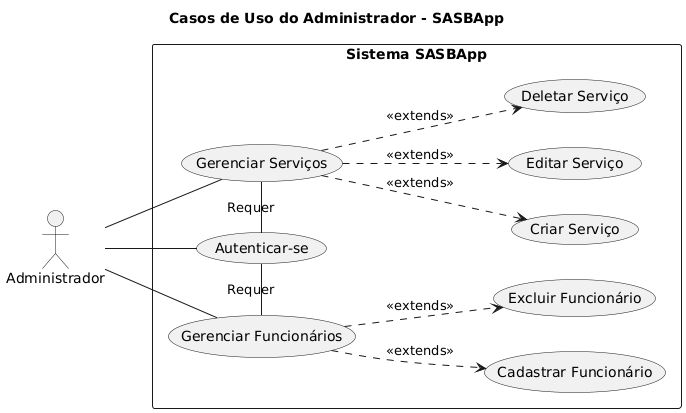

The diagram above was rendered by PlantUML. Its source (embedded in the PNG):
@startuml
title Casos de Uso do Administrador - SASBApp

left to right direction

actor Administrador

rectangle "Sistema SASBApp" {
  Administrador -- (Autenticar-se)

  Administrador -- (Gerenciar Serviços)
  (Gerenciar Serviços) ..> (Criar Serviço) : <<extends>>
  (Gerenciar Serviços) ..> (Editar Serviço) : <<extends>>
  (Gerenciar Serviços) ..> (Deletar Serviço) : <<extends>>
  (Gerenciar Serviços) -right- (Autenticar-se) : Requer

  Administrador -- (Gerenciar Funcionários)
  (Gerenciar Funcionários) ..> (Cadastrar Funcionário) : <<extends>>
  (Gerenciar Funcionários) ..> (Excluir Funcionário) : <<extends>>
  (Gerenciar Funcionários) -left- (Autenticar-se) : Requer
}
@enduml